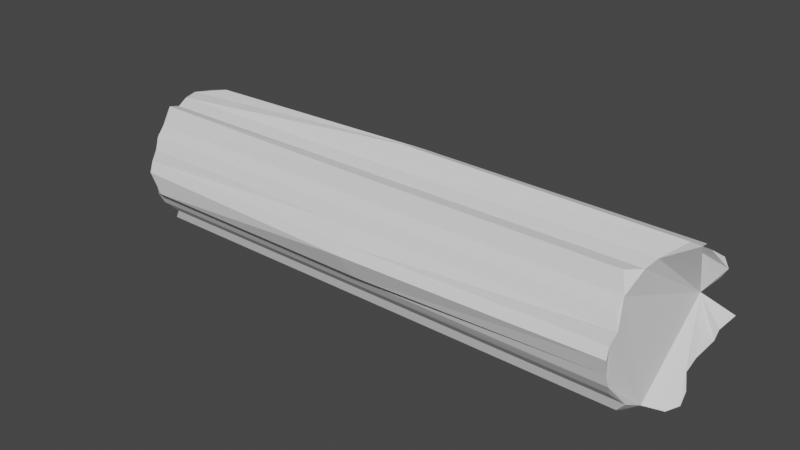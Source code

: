 # Source: treelog.blend  (saved by Blender 2.82.7; exported with 4.5.12 LTS)
import bpy
from mathutils import Matrix  # noqa: F401  (used for matrix-valued properties, if any)

bpy.ops.wm.read_factory_settings(use_empty=True)
scene = bpy.context.scene
scene.name = 'Scene'

# ---- collections
col_collection = bpy.data.collections.new('Collection'); scene.collection.children.link(col_collection)

# ---- world
world_world = bpy.data.worlds.new('World'); scene.world = world_world
world_world.use_nodes = True; world_world.node_tree.nodes.clear()
_N = world_world.node_tree.nodes; _L = world_world.node_tree.links
n0 = _N.new('ShaderNodeOutputWorld'); n0.name = 'World Output'; n0.location = (300, 300)
n1 = _N.new('ShaderNodeBackground'); n1.name = 'Background'; n1.location = (10, 300)
n1.inputs[0].default_value = (0.05088, 0.05088, 0.05088, 1.0)
_L.new(n1.outputs[0], n0.inputs[0])
n0.is_active_output = True
world_world.color = (0.05088, 0.05088, 0.05088)
world_world.use_sun_shadow = False
world_world.sun_shadow_jitter_overblur = 0.0

# ---- meshes
me_cylinder = bpy.data.meshes.new('Cylinder')
me_cylinder.from_pydata([(0.0, 1.0, -1.0), (0.0, 1.05, 1.034), (0.2008, 0.9997, -0.9482), (0.2273, 1.168, 1.146), (0.4217, 1.018, -1.073), (0.4404, 1.067, 1.111), (0.5844, 1.011, -1.058), (0.6287, 1.075, 1.099), (0.7071, 0.7071, -1.0), (0.7789, 0.7902, 1.078), (0.8388, 0.5578, -0.979), (0.9057, 0.6101, 1.072), (1.01, 0.4066, -0.3785), (1.048, 0.4182, 1.1), (1.104, 0.2283, -0.8359), (1.12, 0.2005, 1.111), (1.023, 0.004449, -1.019), (1.117, -0.02218, 1.089), (0.9958, -0.1986, -1.012), (1.025, -0.2101, 1.03), (1.033, -0.3827, -1.021), (1.056, -0.3916, 0.9944), (0.883, -0.6519, -0.9936), (0.883, -0.6519, 1.006), (0.7071, -0.7071, -0.9586), (0.7071, -0.7071, 1.041), (0.5556, -0.8315, -1.0), (0.5556, -0.8315, 1.0), (0.3827, -0.9239, -1.0), (0.3872, -0.9368, 1.01), (0.2732, -1.046, -0.9451), (0.1981, -0.9893, 1.007), (-0.05603, -1.073, -0.9872), (-0.05603, -1.073, 1.013), (-0.1951, -0.9808, -1.0), (-0.1981, -0.9893, 1.007), (-0.3827, -0.9239, -0.9878), (-0.3872, -0.9368, 1.022), (-0.5556, -0.8315, -1.0), (-0.5556, -0.8315, 1.0), (-0.7071, -0.7071, -1.0), (-0.7071, -0.7071, 1.0), (-0.9699, -0.5556, -1.0), (-0.9699, -0.5894, 0.9743), (-0.9239, -0.3827, -1.0), (-0.9469, -0.3916, 1.015), (-0.9958, -0.1986, -1.012), (-1.025, -0.2101, 1.03), (-1.023, 0.00445, -1.019), (-1.21, 0.05581, 1.089), (-1.107, 0.2295, -0.8994), (-1.12, 0.2005, 1.111), (-1.005, 0.404, -0.354), (-1.048, 0.4182, 1.1), (-0.8366, 0.5571, -1.08), (-0.9057, 0.6101, 0.9668), (-0.6723, 0.7302, -0.9816), (-0.7789, 0.7902, 1.078), (-0.5657, 0.8593, -1.021), (-0.6146, 1.011, 1.099), (-0.4217, 1.018, -1.073), (-0.4404, 1.067, 1.111), (-0.1951, 1.056, -1.0), (-0.2273, 1.165, 1.08), (0.0, 1.025, 0.009831), (0.214, 1.123, 0.09158), (0.431, 1.042, 0.01153), (0.6064, 1.042, 0.01275), (0.7428, 0.7483, 0.03196), (0.8721, 0.5838, 0.03921), (1.029, 0.4124, 0.3557), (1.112, 0.2145, 0.1308), (1.069, -0.008774, 0.02785), (1.01, -0.2043, 0.001632), (1.044, -0.3871, -0.02021), (0.883, -0.6519, -0.0004779), (0.7071, -0.7071, 0.0345), (0.5556, -0.8315, -0.006908), (0.3849, -0.9303, -0.00199), (0.2747, -1.051, 0.05128), (-0.05887, -1.199, 0.005848), (-0.1994, -1.112, -0.003642), (-0.3849, -0.9303, 0.01026), (-0.5556, -0.8315, -0.006908), (-0.7005, -0.7071, -0.05825), (-0.9633, -0.5894, -0.08398), (-0.9353, -0.3871, 0.0006514), (-1.01, -0.2043, 0.001633), (-1.246, 0.06922, 0.02785), (-1.196, 0.2151, 0.09879), (-1.026, 0.4111, 0.3681), (-0.8709, 0.5834, -0.06374), (-0.7079, 0.7715, 0.05034), (-0.5829, 0.9655, 0.03151), (-0.431, 1.042, 0.01153), (-0.2111, 1.11, 0.03305)], [], [(64, 1, 3, 65), (65, 3, 5, 66), (66, 5, 7, 67), (67, 7, 9, 68), (68, 9, 11, 69), (69, 11, 13, 70), (70, 13, 15, 71), (71, 15, 17, 72), (72, 17, 19, 73), (73, 19, 21, 74), (74, 21, 23, 75), (75, 23, 25, 76), (76, 25, 27, 77), (77, 27, 29, 78), (78, 29, 31, 79), (79, 31, 33, 80), (80, 33, 35, 81), (81, 35, 37, 82), (82, 37, 39, 83), (83, 39, 41, 84), (84, 41, 43, 85), (85, 43, 45, 86), (86, 45, 47, 87), (87, 47, 49, 88), (88, 49, 51, 89), (89, 51, 53, 90), (90, 53, 55, 91), (91, 55, 57, 92), (92, 57, 59, 93), (93, 59, 61, 94), (3, 1, 63, 61, 59, 57, 55, 53, 51, 49, 47, 45, 43, 41, 39, 37, 35, 33, 31, 29, 27, 25, 23, 21, 19, 17, 15, 13, 11, 9, 7, 5), (94, 61, 63, 95), (95, 63, 1, 64), (0, 2, 4, 6, 8, 10, 12, 14, 16, 18, 20, 22, 24, 26, 28, 30, 32, 34, 36, 38, 40, 42, 44, 46, 48, 50, 52, 54, 56, 58, 60, 62), (62, 95, 64, 0), (60, 94, 95, 62), (58, 93, 94, 60), (56, 92, 93, 58), (54, 91, 92, 56), (52, 90, 91, 54), (50, 89, 90, 52), (48, 88, 89, 50), (46, 87, 88, 48), (44, 86, 87, 46), (42, 85, 86, 44), (40, 84, 85, 42), (38, 83, 84, 40), (36, 82, 83, 38), (34, 81, 82, 36), (32, 80, 81, 34), (30, 79, 80, 32), (28, 78, 79, 30), (26, 77, 78, 28), (24, 76, 77, 26), (22, 75, 76, 24), (20, 74, 75, 22), (18, 73, 74, 20), (16, 72, 73, 18), (14, 71, 72, 16), (12, 70, 71, 14), (10, 69, 70, 12), (8, 68, 69, 10), (6, 67, 68, 8), (4, 66, 67, 6), (2, 65, 66, 4), (0, 64, 65, 2)])
_uv = me_cylinder.uv_layers.new(name='UVMap')
_uv.uv.foreach_set('vector', [1.0, 0.7483, 1.0, 1.0, 0.9688, 1.0, 0.9687, 0.7483, 0.9687, 0.7483, 0.9688, 1.0, 0.9375, 1.0, 0.9375, 0.7483, 0.9375, 0.7483, 0.9375, 1.0, 0.9062, 1.0, 0.9062, 0.7483, 0.9062, 0.7483, 0.9062, 1.0, 0.875, 1.0, 0.875, 0.7483, 0.875, 0.7483, 0.875, 1.0, 0.8438, 1.0, 0.8438, 0.7483, 0.8438, 0.7483, 0.8438, 1.0, 0.8125, 1.0, 0.8125, 0.7483, 0.8125, 0.7483, 0.8125, 1.0, 0.7812, 1.0, 0.7812, 0.7483, 0.7812, 0.7483, 0.7812, 1.0, 0.75, 1.0, 0.75, 0.7483, 0.75, 0.7483, 0.75, 1.0, 0.7188, 1.0, 0.7188, 0.7483, 0.7188, 0.7483, 0.7188, 1.0, 0.6875, 1.0, 0.6875, 0.7483, 0.6875, 0.7483, 0.6875, 1.0, 0.6562, 1.0, 0.6562, 0.7483, 0.6562, 0.7483, 0.6562, 1.0, 0.625, 1.0, 0.625, 0.7483, 0.625, 0.7483, 0.625, 1.0, 0.5938, 1.0, 0.5938, 0.7483, 0.5938, 0.7483, 0.5938, 1.0, 0.5625, 1.0, 0.5625, 0.7483, 0.5625, 0.7483, 0.5625, 1.0, 0.5312, 1.0, 0.5313, 0.7483, 0.5313, 0.7483, 0.5312, 1.0, 0.5, 1.0, 0.5, 0.7483, 0.5, 0.7483, 0.5, 1.0, 0.4688, 1.0, 0.4688, 0.7483, 0.4688, 0.7483, 0.4688, 1.0, 0.4375, 1.0, 0.4375, 0.7483, 0.4375, 0.7483, 0.4375, 1.0, 0.4062, 1.0, 0.4062, 0.7483, 0.4062, 0.7483, 0.4062, 1.0, 0.375, 1.0, 0.375, 0.7483, 0.375, 0.7483, 0.375, 1.0, 0.3438, 1.0, 0.3438, 0.7483, 0.3438, 0.7483, 0.3438, 1.0, 0.3125, 1.0, 0.3125, 0.7483, 0.3125, 0.7483, 0.3125, 1.0, 0.2812, 1.0, 0.2812, 0.7483, 0.2812, 0.7483, 0.2812, 1.0, 0.25, 1.0, 0.25, 0.7483, 0.25, 0.7483, 0.25, 1.0, 0.2188, 1.0, 0.2188, 0.7483, 0.2188, 0.7483, 0.2188, 1.0, 0.1875, 1.0, 0.1875, 0.7483, 0.1875, 0.7483, 0.1875, 1.0, 0.1562, 1.0, 0.1563, 0.7483, 0.1563, 0.7483, 0.1562, 1.0, 0.125, 1.0, 0.125, 0.7483, 0.125, 0.7483, 0.125, 1.0, 0.09375, 1.0, 0.09375, 0.7483, 0.09375, 0.7483, 0.09375, 1.0, 0.0625, 1.0, 0.0625, 0.7483, 0.2968, 0.4854, 0.25, 0.49, 0.2032, 0.4854, 0.1582, 0.4717, 0.1167, 0.4496, 0.08029, 0.4197, 0.05045, 0.3833, 0.02827, 0.3418, 0.01461, 0.2968, 0.01, 0.25, 0.01461, 0.2032, 0.02827, 0.1582, 0.05045, 0.1167, 0.08029, 0.08029, 0.1167, 0.05045, 0.1582, 0.02827, 0.2032, 0.01461, 0.25, 0.01, 0.2968, 0.01461, 0.3418, 0.02827, 0.3833, 0.05045, 0.4197, 0.08029, 0.4496, 0.1167, 0.4717, 0.1582, 0.4854, 0.2032, 0.49, 0.25, 0.4854, 0.2968, 0.4717, 0.3418, 0.4496, 0.3833, 0.4197, 0.4197, 0.3833, 0.4496, 0.3418, 0.4717, 0.0625, 0.7483, 0.0625, 1.0, 0.03125, 1.0, 0.03125, 0.7483, 0.03125, 0.7483, 0.03125, 1.0, 0.0, 1.0, 0.0, 0.7483, 0.75, 0.49, 0.7968, 0.4854, 0.8418, 0.4717, 0.8833, 0.4496, 0.9197, 0.4197, 0.9496, 0.3833, 0.9717, 0.3418, 0.9854, 0.2968, 0.99, 0.25, 0.9854, 0.2032, 0.9717, 0.1582, 0.9496, 0.1167, 0.9197, 0.08029, 0.8833, 0.05045, 0.8418, 0.02827, 0.7968, 0.01461, 0.75, 0.01, 0.7032, 0.01461, 0.6582, 0.02827, 0.6167, 0.05045, 0.5803, 0.08029, 0.5504, 0.1167, 0.5283, 0.1582, 0.5146, 0.2032, 0.51, 0.25, 0.5146, 0.2968, 0.5283, 0.3418, 0.5504, 0.3833, 0.5803, 0.4197, 0.6167, 0.4496, 0.6582, 0.4717, 0.7032, 0.4854, 0.03125, 0.5, 0.03125, 0.7483, 0.0, 0.7483, 0.0, 0.5, 0.0625, 0.5, 0.0625, 0.7483, 0.03125, 0.7483, 0.03125, 0.5, 0.09375, 0.5, 0.09375, 0.7483, 0.0625, 0.7483, 0.0625, 0.5, 0.125, 0.5, 0.125, 0.7483, 0.09375, 0.7483, 0.09375, 0.5, 0.1562, 0.5, 0.1563, 0.7483, 0.125, 0.7483, 0.125, 0.5, 0.1875, 0.5, 0.1875, 0.7483, 0.1563, 0.7483, 0.1562, 0.5, 0.2188, 0.5, 0.2188, 0.7483, 0.1875, 0.7483, 0.1875, 0.5, 0.25, 0.5, 0.25, 0.7483, 0.2188, 0.7483, 0.2188, 0.5, 0.2812, 0.5, 0.2812, 0.7483, 0.25, 0.7483, 0.25, 0.5, 0.3125, 0.5, 0.3125, 0.7483, 0.2812, 0.7483, 0.2812, 0.5, 0.3438, 0.5, 0.3438, 0.7483, 0.3125, 0.7483, 0.3125, 0.5, 0.375, 0.5, 0.375, 0.7483, 0.3438, 0.7483, 0.3438, 0.5, 0.4062, 0.5, 0.4062, 0.7483, 0.375, 0.7483, 0.375, 0.5, 0.4375, 0.5, 0.4375, 0.7483, 0.4062, 0.7483, 0.4062, 0.5, 0.4688, 0.5, 0.4688, 0.7483, 0.4375, 0.7483, 0.4375, 0.5, 0.5, 0.5, 0.5, 0.7483, 0.4688, 0.7483, 0.4688, 0.5, 0.5312, 0.5, 0.5313, 0.7483, 0.5, 0.7483, 0.5, 0.5, 0.5625, 0.5, 0.5625, 0.7483, 0.5313, 0.7483, 0.5312, 0.5, 0.5938, 0.5, 0.5938, 0.7483, 0.5625, 0.7483, 0.5625, 0.5, 0.625, 0.5, 0.625, 0.7483, 0.5938, 0.7483, 0.5938, 0.5, 0.6562, 0.5, 0.6562, 0.7483, 0.625, 0.7483, 0.625, 0.5, 0.6875, 0.5, 0.6875, 0.7483, 0.6562, 0.7483, 0.6562, 0.5, 0.7188, 0.5, 0.7188, 0.7483, 0.6875, 0.7483, 0.6875, 0.5, 0.75, 0.5, 0.75, 0.7483, 0.7188, 0.7483, 0.7188, 0.5, 0.7812, 0.5, 0.7812, 0.7483, 0.75, 0.7483, 0.75, 0.5, 0.8125, 0.5, 0.8125, 0.7483, 0.7812, 0.7483, 0.7812, 0.5, 0.8438, 0.5, 0.8438, 0.7483, 0.8125, 0.7483, 0.8125, 0.5, 0.875, 0.5, 0.875, 0.7483, 0.8438, 0.7483, 0.8438, 0.5, 0.9062, 0.5, 0.9062, 0.7483, 0.875, 0.7483, 0.875, 0.5, 0.9375, 0.5, 0.9375, 0.7483, 0.9062, 0.7483, 0.9062, 0.5, 0.9688, 0.5, 0.9687, 0.7483, 0.9375, 0.7483, 0.9375, 0.5, 1.0, 0.5, 1.0, 0.7483, 0.9687, 0.7483, 0.9688, 0.5])
_ca = me_cylinder.color_attributes.new('Col', 'BYTE_COLOR', 'CORNER')
_ca.data.foreach_set('color', [0.09759, 0.008023, 0.004025, 1.0, 0.05448, 0.0009106, 0.0, 1.0, 0.05448, 0.0009106, 0.0, 1.0, 0.08022, 0.005605, 0.003035, 1.0, 0.08022, 0.005605, 0.003035, 1.0, 0.05448, 0.0009106, 0.0, 1.0, 0.05448, 0.0009106, 0.0, 1.0, 0.05781, 0.002732, 0.001518, 1.0, 0.05781, 0.002732, 0.001518, 1.0, 0.05448, 0.0009106, 0.0, 1.0, 0.05448, 0.0009106, 0.0, 1.0, 0.05448, 0.0009106, 0.0, 1.0, 0.05448, 0.0009106, 0.0, 1.0, 0.05448, 0.0009106, 0.0, 1.0, 0.05448, 0.0009106, 0.0, 1.0, 0.05448, 0.0009106, 0.0, 1.0, 0.05448, 0.0009106, 0.0, 1.0, 0.05448, 0.0009106, 0.0, 1.0, 0.05448, 0.001518, 0.0009106, 1.0, 0.05613, 0.002125, 0.001214, 1.0, 0.05613, 0.002125, 0.001214, 1.0, 0.05448, 0.001518, 0.0009106, 1.0, 0.05448, 0.0009106, 0.0, 1.0, 0.05951, 0.002732, 0.001214, 1.0, 0.05951, 0.002732, 0.001214, 1.0, 0.05448, 0.0009106, 0.0, 1.0, 0.05448, 0.0009106, 0.0, 1.0, 0.07619, 0.005182, 0.002732, 1.0, 0.07619, 0.005182, 0.002732, 1.0, 0.05448, 0.0009106, 0.0, 1.0, 0.05448, 0.0009106, 0.0003035, 1.0, 0.05448, 0.0009106, 0.0003035, 1.0, 0.05448, 0.0009106, 0.0003035, 1.0, 0.05448, 0.0009106, 0.0003035, 1.0, 0.05448, 0.0009106, 0.0, 1.0, 0.05448, 0.0009106, 0.0, 1.0, 0.05448, 0.0009106, 0.0, 1.0, 0.05448, 0.0009106, 0.0, 1.0, 0.05448, 0.0009106, 0.0, 1.0, 0.05448, 0.0009106, 0.0, 1.0, 0.05448, 0.0009106, 0.0, 1.0, 0.05448, 0.0009106, 0.0, 1.0, 0.08438, 0.008568, 0.004391, 1.0, 0.06848, 0.004025, 0.002125, 1.0, 0.06848, 0.004025, 0.002125, 1.0, 0.08438, 0.008568, 0.004391, 1.0, 0.08438, 0.008568, 0.004777, 1.0, 0.06848, 0.004025, 0.002428, 1.0, 0.06848, 0.004025, 0.002428, 1.0, 0.08438, 0.008568, 0.004777, 1.0, 0.05448, 0.001821, 0.0009106, 1.0, 0.05448, 0.001518, 0.0006071, 1.0, 0.05448, 0.001518, 0.0006071, 1.0, 0.05448, 0.001821, 0.0009106, 1.0, 0.05781, 0.003347, 0.001821, 1.0, 0.05613, 0.002428, 0.001214, 1.0, 0.05613, 0.002428, 0.001214, 1.0, 0.05781, 0.003347, 0.001821, 1.0, 0.05613, 0.002428, 0.001214, 1.0, 0.05613, 0.001821, 0.0009106, 1.0, 0.05613, 0.001821, 0.0009106, 1.0, 0.05613, 0.002428, 0.001214, 1.0, 0.05613, 0.002125, 0.001214, 1.0, 0.05613, 0.002428, 0.001214, 1.0, 0.05613, 0.002428, 0.001214, 1.0, 0.05613, 0.002125, 0.001214, 1.0, 0.05613, 0.003677, 0.001821, 1.0, 0.05613, 0.003347, 0.001821, 1.0, 0.05613, 0.003347, 0.001821, 1.0, 0.05613, 0.003677, 0.001821, 1.0, 0.05613, 0.002428, 0.001518, 1.0, 0.05613, 0.003347, 0.001821, 1.0, 0.05613, 0.003347, 0.001821, 1.0, 0.05613, 0.002428, 0.001518, 1.0, 0.05613, 0.002125, 0.001214, 1.0, 0.08438, 0.006995, 0.004025, 1.0, 0.08438, 0.006995, 0.004025, 1.0, 0.05613, 0.002125, 0.001214, 1.0, 0.05613, 0.003035, 0.001821, 1.0, 0.05951, 0.004391, 0.002428, 1.0, 0.05951, 0.004391, 0.002428, 1.0, 0.05613, 0.003035, 0.001821, 1.0, 0.05448, 0.001821, 0.0009106, 1.0, 0.05951, 0.004025, 0.002125, 1.0, 0.05951, 0.004025, 0.002125, 1.0, 0.05448, 0.001821, 0.0009106, 1.0, 0.05448, 0.001821, 0.0009106, 1.0, 0.05448, 0.001518, 0.0006071, 1.0, 0.05448, 0.001518, 0.0006071, 1.0, 0.05448, 0.001821, 0.0009106, 1.0, 0.05448, 0.001214, 0.0006071, 1.0, 0.06848, 0.004391, 0.002428, 1.0, 0.06848, 0.004391, 0.002428, 1.0, 0.05448, 0.001214, 0.0006071, 1.0, 0.05781, 0.003677, 0.002732, 1.0, 0.05613, 0.002732, 0.001821, 1.0, 0.05613, 0.002732, 0.001821, 1.0, 0.05781, 0.003677, 0.002732, 1.0, 0.1046, 0.02732, 0.01161, 1.0, 0.08022, 0.01229, 0.004777, 1.0, 0.08022, 0.01229, 0.004777, 1.0, 0.1046, 0.02732, 0.01161, 1.0, 0.05781, 0.004025, 0.002125, 1.0, 0.05781, 0.003035, 0.001214, 1.0, 0.05781, 0.003035, 0.001214, 1.0, 0.05781, 0.004025, 0.002125, 1.0, 0.05448, 0.0009106, 0.0, 1.0, 0.05448, 0.0009106, 0.0, 1.0, 0.05448, 0.0009106, 0.0, 1.0, 0.05448, 0.0009106, 0.0, 1.0, 0.05448, 0.001214, 0.0003035, 1.0, 0.05448, 0.001214, 0.0003035, 1.0, 0.05448, 0.001214, 0.0003035, 1.0, 0.05448, 0.001214, 0.0003035, 1.0, 0.05448, 0.0009106, 0.0, 1.0, 0.05781, 0.003677, 0.001821, 1.0, 0.05781, 0.003677, 0.001821, 1.0, 0.05448, 0.0009106, 0.0, 1.0, 0.05448, 0.0009106, 0.0, 1.0, 0.05951, 0.004391, 0.002428, 1.0, 0.2542, 0.0865, 0.04231, 1.0, 0.2542, 0.0865, 0.04231, 1.0, 0.1683, 0.05127, 0.02624, 1.0, 0.2122, 0.06848, 0.03434, 1.0, 0.2502, 0.08438, 0.04092, 1.0, 0.2542, 0.0865, 0.04231, 1.0, 0.2502, 0.08438, 0.04092, 1.0, 0.2462, 0.08438, 0.04092, 1.0, 0.2542, 0.08228, 0.04092, 1.0, 0.2542, 0.0865, 0.04231, 1.0, 0.2542, 0.0865, 0.04231, 1.0, 0.2542, 0.0865, 0.04231, 1.0, 0.1981, 0.0648, 0.0319, 1.0, 0.2542, 0.0865, 0.04231, 1.0, 0.2542, 0.0865, 0.04231, 1.0, 0.2542, 0.0865, 0.04231, 1.0, 0.2542, 0.0865, 0.04231, 1.0, 0.2462, 0.08438, 0.04092, 1.0, 0.2542, 0.0865, 0.04231, 1.0, 0.2502, 0.08438, 0.04092, 1.0, 0.2502, 0.08438, 0.04092, 1.0, 0.2542, 0.0865, 0.04231, 1.0, 0.2542, 0.0865, 0.04231, 1.0, 0.2542, 0.0865, 0.04231, 1.0, 0.2542, 0.0865, 0.04231, 1.0, 0.07819, 0.01298, 0.007499, 1.0, 0.2542, 0.0865, 0.04231, 1.0, 0.2542, 0.0865, 0.04231, 1.0, 0.2542, 0.0865, 0.04231, 1.0, 0.2542, 0.0865, 0.04231, 1.0, 0.2542, 0.0865, 0.04231, 1.0, 0.2542, 0.0865, 0.04231, 1.0, 0.05951, 0.004391, 0.002428, 1.0, 0.05448, 0.0009106, 0.0, 1.0, 0.05448, 0.0009106, 0.0, 1.0, 0.05613, 0.002732, 0.001214, 1.0, 0.05613, 0.002732, 0.001214, 1.0, 0.05448, 0.0009106, 0.0, 1.0, 0.05448, 0.0009106, 0.0, 1.0, 0.09759, 0.008023, 0.004025, 1.0, 0.2542, 0.0865, 0.04231, 1.0, 0.2542, 0.0865, 0.04231, 1.0, 0.2542, 0.0865, 0.04231, 1.0, 0.1746, 0.05448, 0.02732, 1.0, 0.2542, 0.0865, 0.04231, 1.0, 0.2542, 0.0865, 0.04231, 1.0, 0.2502, 0.08438, 0.04092, 1.0, 0.2542, 0.0865, 0.04231, 1.0, 0.2423, 0.08228, 0.03955, 1.0, 0.2502, 0.08438, 0.04231, 1.0, 0.08438, 0.01521, 0.008568, 1.0, 0.2542, 0.0865, 0.04231, 1.0, 0.2542, 0.0865, 0.04231, 1.0, 0.2307, 0.07619, 0.0382, 1.0, 0.2542, 0.0865, 0.04231, 1.0, 0.2542, 0.0865, 0.04231, 1.0, 0.2462, 0.08438, 0.04092, 1.0, 0.2542, 0.0865, 0.04231, 1.0, 0.2542, 0.0865, 0.04231, 1.0, 0.2462, 0.08228, 0.04092, 1.0, 0.2542, 0.0865, 0.04231, 1.0, 0.1046, 0.02416, 0.01298, 1.0, 0.2462, 0.08228, 0.04092, 1.0, 0.227, 0.07421, 0.0356, 1.0, 0.2542, 0.0865, 0.04231, 1.0, 0.2122, 0.06848, 0.03434, 1.0, 0.07619, 0.01161, 0.006512, 1.0, 0.2542, 0.0865, 0.04231, 1.0, 0.2542, 0.0865, 0.04231, 1.0, 0.2542, 0.0865, 0.04231, 1.0, 0.2542, 0.0865, 0.04231, 1.0, 0.2462, 0.08228, 0.04092, 1.0, 0.05781, 0.004391, 0.002428, 1.0, 0.05613, 0.002732, 0.001214, 1.0, 0.09759, 0.008023, 0.004025, 1.0, 0.1559, 0.02217, 0.01033, 1.0, 0.0648, 0.009134, 0.004777, 1.0, 0.05951, 0.004391, 0.002428, 1.0, 0.05613, 0.002732, 0.001214, 1.0, 0.05781, 0.004391, 0.002428, 1.0, 0.06125, 0.006995, 0.003677, 1.0, 0.05781, 0.003677, 0.001821, 1.0, 0.05951, 0.004391, 0.002428, 1.0, 0.0648, 0.009134, 0.004777, 1.0, 0.05448, 0.0009106, 0.0, 1.0, 0.05448, 0.001214, 0.0003035, 1.0, 0.05781, 0.003677, 0.001821, 1.0, 0.06125, 0.006995, 0.003677, 1.0, 0.05448, 0.0009106, 0.0, 1.0, 0.05448, 0.0009106, 0.0, 1.0, 0.05448, 0.001214, 0.0003035, 1.0, 0.05448, 0.0009106, 0.0, 1.0, 0.05613, 0.002125, 0.0003035, 1.0, 0.05781, 0.003035, 0.001214, 1.0, 0.05448, 0.0009106, 0.0, 1.0, 0.05448, 0.0009106, 0.0, 1.0, 0.05951, 0.003347, 0.0006071, 1.0, 0.08022, 0.01229, 0.004777, 1.0, 0.05781, 0.003035, 0.001214, 1.0, 0.05613, 0.002125, 0.0003035, 1.0, 0.05448, 0.001821, 0.0009106, 1.0, 0.05613, 0.002732, 0.001821, 1.0, 0.08022, 0.01229, 0.004777, 1.0, 0.05951, 0.003347, 0.0006071, 1.0, 0.08438, 0.008568, 0.004391, 1.0, 0.06848, 0.004391, 0.002428, 1.0, 0.05613, 0.002732, 0.001821, 1.0, 0.05448, 0.001821, 0.0009106, 1.0, 0.05448, 0.001214, 0.0003035, 1.0, 0.05448, 0.001518, 0.0006071, 1.0, 0.06848, 0.004391, 0.002428, 1.0, 0.08438, 0.008568, 0.004391, 1.0, 0.0648, 0.006995, 0.003035, 1.0, 0.05951, 0.004025, 0.002125, 1.0, 0.05448, 0.001518, 0.0006071, 1.0, 0.05448, 0.001214, 0.0003035, 1.0, 0.06125, 0.005605, 0.002732, 1.0, 0.05951, 0.004391, 0.002428, 1.0, 0.05951, 0.004025, 0.002125, 1.0, 0.0648, 0.006995, 0.003035, 1.0, 0.1195, 0.01521, 0.007499, 1.0, 0.08438, 0.006995, 0.004025, 1.0, 0.05951, 0.004391, 0.002428, 1.0, 0.06125, 0.005605, 0.002732, 1.0, 0.05613, 0.004025, 0.002125, 1.0, 0.05613, 0.003347, 0.001821, 1.0, 0.08438, 0.006995, 0.004025, 1.0, 0.1195, 0.01521, 0.007499, 1.0, 0.05613, 0.003035, 0.001821, 1.0, 0.05613, 0.003347, 0.001821, 1.0, 0.05613, 0.003347, 0.001821, 1.0, 0.05613, 0.004025, 0.002125, 1.0, 0.05448, 0.002428, 0.001214, 1.0, 0.05613, 0.002428, 0.001214, 1.0, 0.05613, 0.003347, 0.001821, 1.0, 0.05613, 0.003035, 0.001821, 1.0, 0.05448, 0.001214, 0.0006071, 1.0, 0.05613, 0.001821, 0.0009106, 1.0, 0.05613, 0.002428, 0.001214, 1.0, 0.05448, 0.002428, 0.001214, 1.0, 0.05448, 0.001518, 0.0006071, 1.0, 0.05613, 0.002428, 0.001214, 1.0, 0.05613, 0.001821, 0.0009106, 1.0, 0.05448, 0.001214, 0.0006071, 1.0, 0.05448, 0.0009106, 0.0, 1.0, 0.05448, 0.001518, 0.0006071, 1.0, 0.05613, 0.002428, 0.001214, 1.0, 0.05448, 0.001518, 0.0006071, 1.0, 0.05448, 0.0009106, 0.0, 1.0, 0.06848, 0.004025, 0.002428, 1.0, 0.05448, 0.001518, 0.0006071, 1.0, 0.05448, 0.0009106, 0.0, 1.0, 0.05448, 0.0009106, 0.0, 1.0, 0.06848, 0.004025, 0.002125, 1.0, 0.06848, 0.004025, 0.002428, 1.0, 0.05448, 0.0009106, 0.0, 1.0, 0.05448, 0.0009106, 0.0, 1.0, 0.05448, 0.0009106, 0.0, 1.0, 0.06848, 0.004025, 0.002125, 1.0, 0.05448, 0.0009106, 0.0, 1.0, 0.05448, 0.0009106, 0.0, 1.0, 0.05448, 0.0009106, 0.0, 1.0, 0.05448, 0.0009106, 0.0, 1.0, 0.05448, 0.0009106, 0.0, 1.0, 0.05448, 0.0009106, 0.0, 1.0, 0.05448, 0.0009106, 0.0003035, 1.0, 0.05448, 0.0009106, 0.0, 1.0, 0.05448, 0.0009106, 0.0, 1.0, 0.0999, 0.01161, 0.005605, 1.0, 0.07619, 0.005182, 0.002732, 1.0, 0.05448, 0.0009106, 0.0003035, 1.0, 0.05448, 0.0009106, 0.0, 1.0, 0.06301, 0.004777, 0.002428, 1.0, 0.05951, 0.002732, 0.001214, 1.0, 0.07619, 0.005182, 0.002732, 1.0, 0.0999, 0.01161, 0.005605, 1.0, 0.05613, 0.002732, 0.001518, 1.0, 0.05613, 0.002125, 0.001214, 1.0, 0.05951, 0.002732, 0.001214, 1.0, 0.06301, 0.004777, 0.002428, 1.0, 0.05448, 0.0009106, 0.0, 1.0, 0.05448, 0.0009106, 0.0, 1.0, 0.05613, 0.002125, 0.001214, 1.0, 0.05613, 0.002732, 0.001518, 1.0, 0.05448, 0.0009106, 0.0, 1.0, 0.05448, 0.0009106, 0.0, 1.0, 0.05448, 0.0009106, 0.0, 1.0, 0.05448, 0.0009106, 0.0, 1.0, 0.05951, 0.004391, 0.002732, 1.0, 0.05781, 0.002732, 0.001518, 1.0, 0.05448, 0.0009106, 0.0, 1.0, 0.05448, 0.0009106, 0.0, 1.0, 0.1095, 0.0137, 0.006512, 1.0, 0.08022, 0.005605, 0.003035, 1.0, 0.05781, 0.002732, 0.001518, 1.0, 0.05951, 0.004391, 0.002732, 1.0, 0.1559, 0.02217, 0.01033, 1.0, 0.09759, 0.008023, 0.004025, 1.0, 0.08022, 0.005605, 0.003035, 1.0, 0.1095, 0.0137, 0.006512, 1.0])
me_cylinder.use_remesh_fix_poles = True
me_cylinder.use_remesh_preserve_attributes = False
me_cylinder.use_mirror_vertex_groups = False
me_cylinder.use_paint_bone_selection = False
me_cylinder.use_paint_mask = True
me_cylinder.update()

# ---- objects
ob_cylinder = bpy.data.objects.new('Cylinder', me_cylinder)

# ---- transforms, parenting, visibility, modifiers, constraints
ob_cylinder.location = (0.2607, 0.6518, -0.4828)
ob_cylinder.rotation_euler = (0.0, 1.571, 0.0)
ob_cylinder.scale = (0.6373, 0.6541, 2.556)
ob_cylinder.lineart.crease_threshold = 0.0

# ---- collection membership
col_collection.objects.link(ob_cylinder)

# ---- scene / render settings (as saved in the file)
scene.frame_start = 1; scene.frame_end = 250; scene.frame_set(1)
scene.render.engine = 'BLENDER_EEVEE_NEXT'
scene.cycles.use_denoising = False
scene.cycles.samples = 128
scene.cycles.sampling_pattern = 'TABULATED_SOBOL'
scene.cycles.use_adaptive_sampling = False
scene.cycles.use_light_tree = False
scene.view_settings.view_transform = 'Filmic'
bpy.context.view_layer.update()

# ---- added for rendering (the .blend has no active camera and no usable light): camera, sun
cam_auto = bpy.data.cameras.new('AutoCamera')
cam_auto.lens = 50.0
cam_auto.sensor_width = 36.0
cam_auto.clip_end = 1000.0
ob_auto_camera = bpy.data.objects.new('AutoCamera', cam_auto)
scene.collection.objects.link(ob_auto_camera)
ob_auto_camera.location = (5.97591, -6.11577, 4.06211)
ob_auto_camera.rotation_euler = (1.09748, -7.21219e-08, 0.694738)
scene.camera = ob_auto_camera
light_auto_sun = bpy.data.lights.new('AutoSun', 'SUN')
light_auto_sun.energy = 3.0
light_auto_sun.angle = 0.0523599
ob_auto_sun = bpy.data.objects.new('AutoSun', light_auto_sun)
scene.collection.objects.link(ob_auto_sun)
ob_auto_sun.rotation_euler = (0.872665, 0.174533, 0.523599)
bpy.context.view_layer.update()
